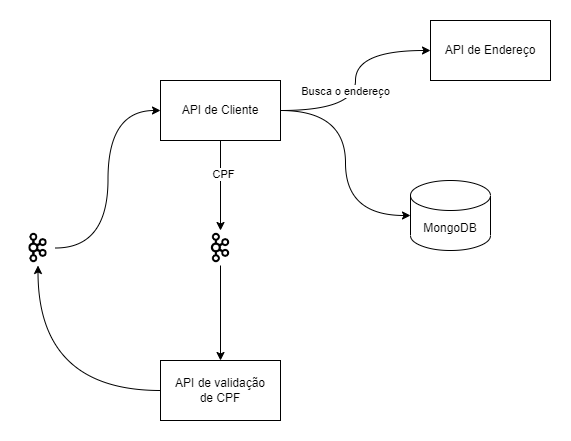

The diagram above was exported from draw.io. Its source (the exported page's mxGraphModel, read from the mxfile embedded in the PNG):
<mxGraphModel dx="1422" dy="857" grid="1" gridSize="10" guides="1" tooltips="1" connect="1" arrows="1" fold="1" page="1" pageScale="1" pageWidth="827" pageHeight="1169" math="0" shadow="0">
  <root>
    <mxCell id="0" />
    <mxCell id="1" parent="0" />
    <mxCell id="hRYADjHJ7ZdyFRGyFHR4-9" style="edgeStyle=orthogonalEdgeStyle;curved=1;rounded=0;orthogonalLoop=1;jettySize=auto;html=1;entryX=0.5;entryY=0;entryDx=0;entryDy=0;" edge="1" parent="1" source="hRYADjHJ7ZdyFRGyFHR4-1" target="hRYADjHJ7ZdyFRGyFHR4-8">
      <mxGeometry relative="1" as="geometry" />
    </mxCell>
    <mxCell id="hRYADjHJ7ZdyFRGyFHR4-11" value="CPF" style="edgeLabel;html=1;align=center;verticalAlign=middle;resizable=0;points=[];" vertex="1" connectable="0" parent="hRYADjHJ7ZdyFRGyFHR4-9">
      <mxGeometry x="-0.2667" y="2" relative="1" as="geometry">
        <mxPoint as="offset" />
      </mxGeometry>
    </mxCell>
    <mxCell id="hRYADjHJ7ZdyFRGyFHR4-12" style="edgeStyle=orthogonalEdgeStyle;curved=1;rounded=0;orthogonalLoop=1;jettySize=auto;html=1;entryX=0;entryY=0.5;entryDx=0;entryDy=0;" edge="1" parent="1" source="hRYADjHJ7ZdyFRGyFHR4-1" target="hRYADjHJ7ZdyFRGyFHR4-3">
      <mxGeometry relative="1" as="geometry" />
    </mxCell>
    <mxCell id="hRYADjHJ7ZdyFRGyFHR4-13" value="Busca o endereço" style="edgeLabel;html=1;align=center;verticalAlign=middle;resizable=0;points=[];" vertex="1" connectable="0" parent="hRYADjHJ7ZdyFRGyFHR4-12">
      <mxGeometry x="-0.0963" y="11" relative="1" as="geometry">
        <mxPoint as="offset" />
      </mxGeometry>
    </mxCell>
    <mxCell id="hRYADjHJ7ZdyFRGyFHR4-14" style="edgeStyle=orthogonalEdgeStyle;curved=1;rounded=0;orthogonalLoop=1;jettySize=auto;html=1;entryX=0;entryY=0.5;entryDx=0;entryDy=0;entryPerimeter=0;" edge="1" parent="1" source="hRYADjHJ7ZdyFRGyFHR4-1" target="hRYADjHJ7ZdyFRGyFHR4-4">
      <mxGeometry relative="1" as="geometry" />
    </mxCell>
    <mxCell id="hRYADjHJ7ZdyFRGyFHR4-1" value="API de Cliente" style="rounded=0;whiteSpace=wrap;html=1;" vertex="1" parent="1">
      <mxGeometry x="270" y="250" width="120" height="60" as="geometry" />
    </mxCell>
    <mxCell id="hRYADjHJ7ZdyFRGyFHR4-7" style="edgeStyle=orthogonalEdgeStyle;curved=1;rounded=0;orthogonalLoop=1;jettySize=auto;html=1;entryX=0.5;entryY=1;entryDx=0;entryDy=0;" edge="1" parent="1" source="hRYADjHJ7ZdyFRGyFHR4-2" target="hRYADjHJ7ZdyFRGyFHR4-5">
      <mxGeometry relative="1" as="geometry" />
    </mxCell>
    <mxCell id="hRYADjHJ7ZdyFRGyFHR4-2" value="API de validação&lt;br&gt;de CPF" style="rounded=0;whiteSpace=wrap;html=1;" vertex="1" parent="1">
      <mxGeometry x="270" y="530" width="120" height="60" as="geometry" />
    </mxCell>
    <mxCell id="hRYADjHJ7ZdyFRGyFHR4-3" value="API de Endereço" style="rounded=0;whiteSpace=wrap;html=1;" vertex="1" parent="1">
      <mxGeometry x="540" y="190" width="120" height="60" as="geometry" />
    </mxCell>
    <mxCell id="hRYADjHJ7ZdyFRGyFHR4-4" value="MongoDB" style="shape=cylinder3;whiteSpace=wrap;html=1;boundedLbl=1;backgroundOutline=1;size=15;" vertex="1" parent="1">
      <mxGeometry x="520" y="350" width="80" height="70" as="geometry" />
    </mxCell>
    <mxCell id="hRYADjHJ7ZdyFRGyFHR4-6" style="edgeStyle=orthogonalEdgeStyle;rounded=0;orthogonalLoop=1;jettySize=auto;html=1;entryX=0;entryY=0.5;entryDx=0;entryDy=0;curved=1;" edge="1" parent="1" source="hRYADjHJ7ZdyFRGyFHR4-5" target="hRYADjHJ7ZdyFRGyFHR4-1">
      <mxGeometry relative="1" as="geometry" />
    </mxCell>
    <mxCell id="hRYADjHJ7ZdyFRGyFHR4-5" value="" style="shape=image;verticalLabelPosition=bottom;labelBackgroundColor=default;verticalAlign=top;aspect=fixed;imageAspect=0;image=data:image/png,(base64 omitted: 3748 chars);" vertex="1" parent="1">
      <mxGeometry x="130" y="400" width="35" height="35" as="geometry" />
    </mxCell>
    <mxCell id="hRYADjHJ7ZdyFRGyFHR4-10" style="edgeStyle=orthogonalEdgeStyle;curved=1;rounded=0;orthogonalLoop=1;jettySize=auto;html=1;entryX=0.5;entryY=0;entryDx=0;entryDy=0;" edge="1" parent="1" source="hRYADjHJ7ZdyFRGyFHR4-8" target="hRYADjHJ7ZdyFRGyFHR4-2">
      <mxGeometry relative="1" as="geometry" />
    </mxCell>
    <mxCell id="hRYADjHJ7ZdyFRGyFHR4-8" value="" style="shape=image;verticalLabelPosition=bottom;labelBackgroundColor=default;verticalAlign=top;aspect=fixed;imageAspect=0;image=data:image/png,(base64 omitted: 3748 chars);" vertex="1" parent="1">
      <mxGeometry x="312.5" y="400" width="35" height="35" as="geometry" />
    </mxCell>
  </root>
</mxGraphModel>